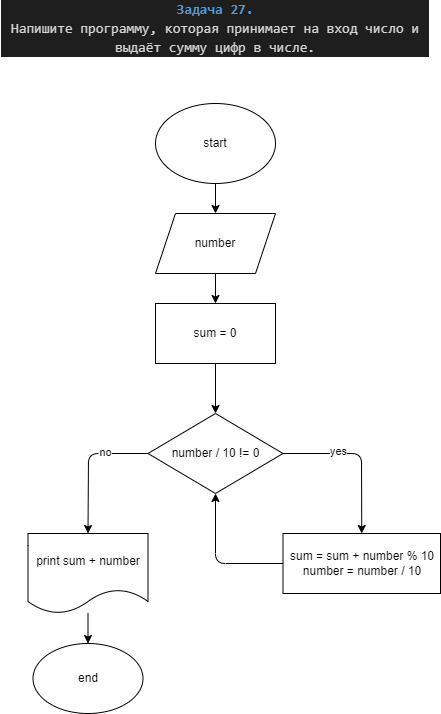

The diagram above was exported from draw.io. Its source (the exported page's mxGraphModel, read from the mxfile embedded in the PNG):
<mxGraphModel dx="604" dy="478" grid="1" gridSize="10" guides="1" tooltips="1" connect="1" arrows="1" fold="1" page="1" pageScale="1" pageWidth="827" pageHeight="1169" math="0" shadow="0">
  <root>
    <mxCell id="0" />
    <mxCell id="1" parent="0" />
    <mxCell id="2" value="&lt;div style=&quot;color: rgb(212 , 212 , 212) ; background-color: rgb(30 , 30 , 30) ; font-family: &amp;#34;consolas&amp;#34; , &amp;#34;courier new&amp;#34; , monospace ; font-size: 14px ; line-height: 19px&quot;&gt;&lt;div&gt;&lt;span style=&quot;color: #569cd6 ; font-weight: bold&quot;&gt;Задача 27. &lt;/span&gt;&lt;/div&gt;&lt;div&gt;Напишите программу, которая принимает на вход число и выдаёт сумму цифр в числе.&lt;/div&gt;&lt;/div&gt;" style="text;html=1;strokeColor=none;fillColor=none;align=center;verticalAlign=middle;whiteSpace=wrap;rounded=0;" vertex="1" parent="1">
      <mxGeometry x="140" y="40" width="430" height="30" as="geometry" />
    </mxCell>
    <mxCell id="6" value="" style="edgeStyle=none;html=1;" edge="1" parent="1" source="3" target="4">
      <mxGeometry relative="1" as="geometry" />
    </mxCell>
    <mxCell id="3" value="start" style="ellipse;whiteSpace=wrap;html=1;" vertex="1" parent="1">
      <mxGeometry x="295" y="130" width="120" height="80" as="geometry" />
    </mxCell>
    <mxCell id="7" value="" style="edgeStyle=none;html=1;" edge="1" parent="1" source="4" target="5">
      <mxGeometry relative="1" as="geometry" />
    </mxCell>
    <mxCell id="4" value="number" style="shape=parallelogram;perimeter=parallelogramPerimeter;whiteSpace=wrap;html=1;fixedSize=1;" vertex="1" parent="1">
      <mxGeometry x="295" y="240" width="120" height="60" as="geometry" />
    </mxCell>
    <mxCell id="9" value="" style="edgeStyle=none;html=1;" edge="1" parent="1" source="5" target="8">
      <mxGeometry relative="1" as="geometry" />
    </mxCell>
    <mxCell id="5" value="sum = 0" style="rounded=0;whiteSpace=wrap;html=1;" vertex="1" parent="1">
      <mxGeometry x="295" y="330" width="120" height="60" as="geometry" />
    </mxCell>
    <mxCell id="11" style="edgeStyle=none;html=1;exitX=1;exitY=0.5;exitDx=0;exitDy=0;entryX=0.5;entryY=0;entryDx=0;entryDy=0;" edge="1" parent="1" source="8" target="10">
      <mxGeometry relative="1" as="geometry">
        <Array as="points">
          <mxPoint x="501" y="480" />
        </Array>
      </mxGeometry>
    </mxCell>
    <mxCell id="12" value="yes" style="edgeLabel;html=1;align=center;verticalAlign=middle;resizable=0;points=[];" vertex="1" connectable="0" parent="11">
      <mxGeometry x="-0.3123" y="3" relative="1" as="geometry">
        <mxPoint as="offset" />
      </mxGeometry>
    </mxCell>
    <mxCell id="15" style="edgeStyle=none;html=1;exitX=0;exitY=0.5;exitDx=0;exitDy=0;entryX=0.5;entryY=0;entryDx=0;entryDy=0;" edge="1" parent="1" source="8" target="14">
      <mxGeometry relative="1" as="geometry">
        <Array as="points">
          <mxPoint x="228" y="480" />
        </Array>
      </mxGeometry>
    </mxCell>
    <mxCell id="17" value="no" style="edgeLabel;html=1;align=center;verticalAlign=middle;resizable=0;points=[];" vertex="1" connectable="0" parent="15">
      <mxGeometry x="-0.3764" y="-2" relative="1" as="geometry">
        <mxPoint as="offset" />
      </mxGeometry>
    </mxCell>
    <mxCell id="8" value="number / 10 != 0" style="rhombus;whiteSpace=wrap;html=1;" vertex="1" parent="1">
      <mxGeometry x="287.5" y="440" width="135" height="80" as="geometry" />
    </mxCell>
    <mxCell id="18" style="edgeStyle=none;html=1;exitX=0;exitY=0.5;exitDx=0;exitDy=0;entryX=0.5;entryY=1;entryDx=0;entryDy=0;" edge="1" parent="1" source="10" target="8">
      <mxGeometry relative="1" as="geometry">
        <Array as="points">
          <mxPoint x="355" y="590" />
        </Array>
      </mxGeometry>
    </mxCell>
    <mxCell id="10" value="sum = sum + number % 10&lt;br&gt;number = number / 10" style="rounded=0;whiteSpace=wrap;html=1;" vertex="1" parent="1">
      <mxGeometry x="422.5" y="560" width="157.5" height="60" as="geometry" />
    </mxCell>
    <mxCell id="20" value="" style="edgeStyle=none;html=1;" edge="1" parent="1" source="14" target="19">
      <mxGeometry relative="1" as="geometry" />
    </mxCell>
    <mxCell id="14" value="print sum + number" style="shape=document;whiteSpace=wrap;html=1;boundedLbl=1;" vertex="1" parent="1">
      <mxGeometry x="167.5" y="560" width="120" height="80" as="geometry" />
    </mxCell>
    <mxCell id="19" value="end" style="ellipse;whiteSpace=wrap;html=1;" vertex="1" parent="1">
      <mxGeometry x="172.5" y="670" width="110" height="70" as="geometry" />
    </mxCell>
  </root>
</mxGraphModel>